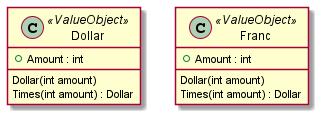

The diagram above was rendered by PlantUML. Its source (embedded in the PNG):
@startuml
class Dollar <<ValueObject>>
{
    +Amount : int
    Dollar(int amount)
    Times(int amount) : Dollar
}

class Franc <<ValueObject>>
{
    +Amount : int
    Dollar(int amount)
    Times(int amount) : Dollar
}
@enduml